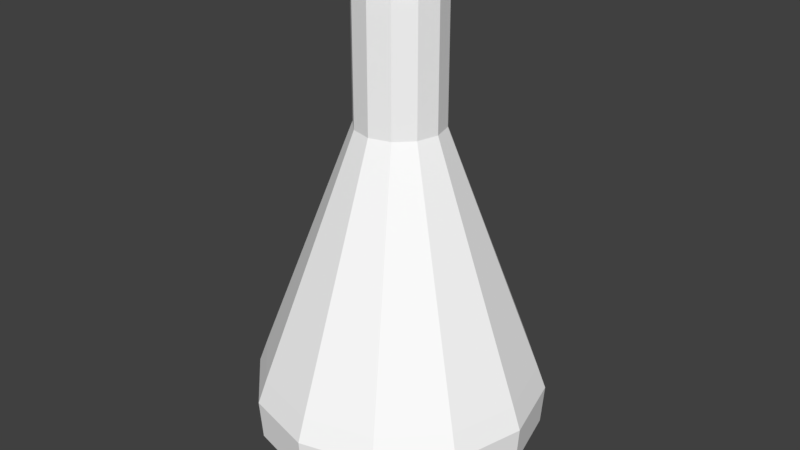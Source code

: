 # Source: flask4.blend  (saved by Blender 2.77.0; exported with 4.5.12 LTS)
import bpy
from mathutils import Matrix  # noqa: F401  (used for matrix-valued properties, if any)

bpy.ops.wm.read_factory_settings(use_empty=True)
scene = bpy.context.scene
scene.name = 'Scene'

# ---- collections
col_collection_1 = bpy.data.collections.new('Collection 1'); scene.collection.children.link(col_collection_1)

# ---- materials (node trees are filled in below, after node groups)
mat_flask4 = bpy.data.materials.new('flask4')
mat_flask4.alpha_threshold = 0.0
mat_flask4.diffuse_color = (1.0, 1.0, 1.0, 1.0)
mat_flask4.specular_color = (0.0, 0.0, 0.0)
mat_flask4.roughness = 0.5

# ---- material node trees
mat_flask4.use_nodes = True; mat_flask4.node_tree.nodes.clear()
_N = mat_flask4.node_tree.nodes; _L = mat_flask4.node_tree.links
n0 = _N.new('ShaderNodeOutputMaterial'); n0.name = 'Material Output'; n0.location = (300, 300)
n1 = _N.new('ShaderNodeBsdfDiffuse'); n1.name = 'Diffuse BSDF'; n1.location = (10, 300)
n1.inputs[0].default_value = (1.0, 1.0, 1.0, 1.0)
_L.new(n1.outputs[0], n0.inputs[0])
n0.is_active_output = True

# ---- world
world_world = bpy.data.worlds.new('World'); scene.world = world_world
world_world.color = (0.05088, 0.05088, 0.05088)
world_world.use_sun_shadow = False
world_world.sun_shadow_jitter_overblur = 0.0
world_world.cycles.sampling_method = 'MANUAL'

# ---- meshes
me_cylinder_001 = bpy.data.meshes.new('Cylinder.001')
me_cylinder_001.from_pydata([(-0.02819, 0.7498, -1.609), (-0.02819, 0.3392, 1.113), (0.3467, 0.6493, -1.609), (0.1414, 0.2938, 1.113), (0.6212, 0.3749, -1.609), (0.2656, 0.1696, 1.113), (0.7216, -6.926e-08, -1.609), (0.311, -1.075e-07, 1.113), (0.6212, -0.3749, -1.609), (0.2656, -0.1696, 1.113), (0.3467, -0.6493, -1.609), (0.1414, -0.2938, 1.113), (-0.02819, -0.7498, -1.609), (-0.02819, -0.3392, 1.113), (-0.4031, -0.6493, -1.609), (-0.1978, -0.2938, 1.113), (-0.6775, -0.3749, -1.609), (-0.322, -0.1696, 1.113), (-0.778, -3.851e-07, -1.609), (-0.3674, -2.504e-07, 1.113), (-0.6775, 0.3749, -1.609), (-0.322, 0.1696, 1.113), (-0.4031, 0.6493, -1.609), (-0.1978, 0.2938, 1.113), (-0.02819, 1.069, -0.8069), (0.5062, 0.9256, -0.8069), (0.8974, 0.5344, -0.8069), (1.041, -3.716e-08, -0.8069), (0.8974, -0.5344, -0.8069), (0.5062, -0.9256, -0.8069), (-0.02819, -1.069, -0.8069), (-0.5626, -0.9256, -0.8069), (-0.9537, -0.5344, -0.8069), (-1.097, -4.873e-07, -0.8069), (-0.9537, 0.5344, -0.8069), (-0.5626, 0.9256, -0.8069), (0.5399, 0.9839, -0.9929), (0.5285, 0.9643, -1.307), (0.9557, 0.5681, -0.9929), (0.9361, 0.5567, -1.307), (1.108, -2.883e-08, -0.9929), (1.085, -3.305e-08, -1.307), (0.9557, -0.5681, -0.9929), (0.9361, -0.5567, -1.307), (0.5399, -0.9839, -0.9929), (0.5285, -0.9643, -1.307), (-0.02819, -1.136, -0.9929), (-0.02819, -1.113, -1.307), (-0.5963, -0.9839, -0.9929), (-0.5849, -0.9643, -1.307), (-1.012, -0.5681, -0.9929), (-0.9925, -0.5567, -1.307), (-1.164, -5.074e-07, -0.9929), (-1.142, -5.02e-07, -1.307), (-1.012, 0.5681, -0.9929), (-0.9925, 0.5567, -1.307), (-0.5963, 0.9839, -0.9929), (-0.5849, 0.9643, -1.307), (-0.02819, 1.113, -1.307), (-0.02819, 1.136, -0.9929), (-0.02819, 0.3392, 2.09), (0.1414, 0.2938, 2.09), (0.2656, 0.1696, 2.09), (0.311, -1.075e-07, 2.09), (0.2656, -0.1696, 2.09), (0.1414, -0.2938, 2.09), (-0.02819, -0.3392, 2.09), (-0.1978, -0.2938, 2.09), (-0.322, -0.1696, 2.09), (-0.3674, -2.504e-07, 2.09), (-0.322, 0.1696, 2.09), (-0.1978, 0.2938, 2.09), (-0.02819, 0.3871, 2.14), (0.1654, 0.3353, 2.14), (0.3071, 0.1936, 2.14), (0.3589, -1.027e-07, 2.14), (0.3071, -0.1936, 2.14), (0.1654, -0.3353, 2.14), (-0.02819, -0.3871, 2.14), (-0.2218, -0.3353, 2.14), (-0.3634, -0.1936, 2.14), (-0.4153, -2.658e-07, 2.14), (-0.3634, 0.1936, 2.14), (-0.2218, 0.3353, 2.14), (-0.02819, 0.3871, 2.19), (0.1654, 0.3353, 2.19), (0.3071, 0.1936, 2.19), (0.3589, -1.027e-07, 2.19), (0.3071, -0.1936, 2.19), (0.1654, -0.3353, 2.19), (-0.02819, -0.3871, 2.19), (-0.2218, -0.3353, 2.19), (-0.3634, -0.1936, 2.19), (-0.4153, -2.658e-07, 2.19), (-0.3634, 0.1936, 2.19), (-0.2218, 0.3353, 2.19), (-0.02819, 0.3371, 2.24), (0.1404, 0.292, 2.24), (0.2638, 0.1686, 2.24), (0.3089, -1.074e-07, 2.24), (0.2638, -0.1686, 2.24), (0.1404, -0.292, 2.24), (-0.02819, -0.3371, 2.24), (-0.1968, -0.292, 2.24), (-0.3201, -0.1686, 2.24), (-0.3653, -2.494e-07, 2.24), (-0.3201, 0.1686, 2.24), (-0.1968, 0.292, 2.24), (-0.02819, 0.2557, 2.24), (0.09967, 0.2215, 2.24), (0.1933, 0.1279, 2.24), (0.2275, -1.156e-07, 2.24), (0.1933, -0.1279, 2.24), (0.09967, -0.2215, 2.24), (-0.02819, -0.2557, 2.24), (-0.156, -0.2215, 2.24), (-0.2496, -0.1279, 2.24), (-0.2839, -2.234e-07, 2.24), (-0.2496, 0.1279, 2.24), (-0.156, 0.2215, 2.24), (-0.02819, 0.2557, 2.24), (0.09967, 0.2215, 2.24), (0.1933, 0.1279, 2.24), (0.2275, -1.156e-07, 2.24), (0.1933, -0.1279, 2.24), (0.09967, -0.2215, 2.24), (-0.02819, -0.2557, 2.24), (-0.156, -0.2215, 2.24), (-0.2496, -0.1279, 2.24), (-0.2839, -2.234e-07, 2.24), (-0.2496, 0.1279, 2.24), (-0.156, 0.2215, 2.24), (-0.02819, 0.3053, 2.19), (0.1244, 0.2644, 2.19), (0.2362, 0.1526, 2.19), (0.2771, -1.121e-07, 2.19), (0.2362, -0.1526, 2.19), (0.1244, -0.2644, 2.19), (-0.02819, -0.3053, 2.19), (-0.1808, -0.2644, 2.19), (-0.2926, -0.1526, 2.19), (-0.3335, -2.407e-07, 2.19), (-0.2926, 0.1526, 2.19), (-0.1808, 0.2644, 2.19), (-0.02819, 0.3053, 2.14), (0.1244, 0.2644, 2.14), (0.2362, 0.1526, 2.14), (0.2771, -1.121e-07, 2.14), (0.2362, -0.1526, 2.14), (0.1244, -0.2644, 2.14), (-0.02819, -0.3053, 2.14), (-0.1808, -0.2644, 2.14), (-0.2926, -0.1526, 2.14), (-0.3335, -2.407e-07, 2.14), (-0.2926, 0.1526, 2.14), (-0.1808, 0.2644, 2.14), (-0.02819, 0.2651, 2.09), (0.1044, 0.2296, 2.09), (0.2014, 0.1326, 2.09), (0.2369, -1.156e-07, 2.09), (0.2014, -0.1326, 2.09), (0.1044, -0.2296, 2.09), (-0.02819, -0.2651, 2.09), (-0.1607, -0.2296, 2.09), (-0.2578, -0.1326, 2.09), (-0.2933, -2.273e-07, 2.09), (-0.2578, 0.1326, 2.09), (-0.1607, 0.2296, 2.09), (-0.02819, 0.2651, 0.989), (0.1044, 0.2296, 0.989), (0.2014, 0.1326, 0.989), (0.2369, -1.156e-07, 0.989), (0.2014, -0.1326, 0.989), (0.1044, -0.2296, 0.989), (-0.02819, -0.2651, 0.989), (-0.1607, -0.2296, 0.989), (-0.2578, -0.1326, 0.989), (-0.2933, -2.273e-07, 0.989), (-0.2578, 0.1326, 0.989), (-0.1607, 0.2296, 0.989), (-0.02819, 0.8854, -0.8055), (0.4145, 0.7668, -0.8055), (0.7386, 0.4427, -0.8055), (0.8572, -7.818e-08, -0.8055), (0.7386, -0.4427, -0.8055), (0.4145, -0.7668, -0.8055), (-0.02819, -0.8854, -0.8055), (-0.4709, -0.7668, -0.8055), (-0.795, -0.4427, -0.8055), (-0.9136, -4.511e-07, -0.8055), (-0.795, 0.4427, -0.8055), (-0.4709, 0.7668, -0.8055), (-0.02819, 0.9383, -0.9817), (0.441, 0.8126, -0.9817), (0.7844, 0.4692, -0.9817), (0.9101, -7.543e-08, -0.9817), (0.7844, -0.4692, -0.9817), (0.441, -0.8126, -0.9817), (-0.02819, -0.9383, -0.9817), (-0.4974, -0.8126, -0.9817), (-0.8408, -0.4692, -0.9817), (-0.9665, -4.707e-07, -0.9817), (-0.8408, 0.4692, -0.9817), (-0.4974, 0.8126, -0.9817), (-0.02819, 0.9183, -1.301), (0.431, 0.7953, -1.301), (0.7671, 0.4591, -1.301), (0.8901, -7.626e-08, -1.301), (0.7671, -0.4591, -1.301), (0.431, -0.7953, -1.301), (-0.02819, -0.9183, -1.301), (-0.4873, -0.7953, -1.301), (-0.8235, -0.4591, -1.301), (-0.9465, -4.63e-07, -1.301), (-0.8235, 0.4591, -1.301), (-0.4873, 0.7953, -1.301), (-0.02819, -1.192e-07, -1.301)], [], [(24, 1, 3, 25), (25, 3, 5, 26), (26, 5, 7, 27), (27, 7, 9, 28), (28, 9, 11, 29), (29, 11, 13, 30), (30, 13, 15, 31), (31, 15, 17, 32), (32, 17, 19, 33), (33, 19, 21, 34), (34, 21, 23, 35), (35, 23, 1, 24), (0, 2, 4, 6, 8, 10, 12, 14, 16, 18, 20, 22), (56, 35, 24, 59), (54, 34, 35, 56), (52, 33, 34, 54), (50, 32, 33, 52), (48, 31, 32, 50), (46, 30, 31, 48), (44, 29, 30, 46), (42, 28, 29, 44), (40, 27, 28, 42), (38, 26, 27, 40), (36, 25, 26, 38), (59, 24, 25, 36), (0, 58, 37, 2), (58, 59, 36, 37), (2, 37, 39, 4), (37, 36, 38, 39), (4, 39, 41, 6), (39, 38, 40, 41), (6, 41, 43, 8), (41, 40, 42, 43), (8, 43, 45, 10), (43, 42, 44, 45), (10, 45, 47, 12), (45, 44, 46, 47), (12, 47, 49, 14), (47, 46, 48, 49), (14, 49, 51, 16), (49, 48, 50, 51), (16, 51, 53, 18), (51, 50, 52, 53), (18, 53, 55, 20), (53, 52, 54, 55), (20, 55, 57, 22), (55, 54, 56, 57), (22, 57, 58, 0), (57, 56, 59, 58), (21, 19, 69, 70), (19, 17, 68, 69), (17, 15, 67, 68), (15, 13, 66, 67), (13, 11, 65, 66), (11, 9, 64, 65), (9, 7, 63, 64), (1, 23, 71, 60), (3, 1, 60, 61), (7, 5, 62, 63), (23, 21, 70, 71), (5, 3, 61, 62), (63, 62, 74, 75), (70, 69, 81, 82), (67, 66, 78, 79), (64, 63, 75, 76), (71, 70, 82, 83), (61, 60, 72, 73), (68, 67, 79, 80), (65, 64, 76, 77), (60, 71, 83, 72), (62, 61, 73, 74), (69, 68, 80, 81), (66, 65, 77, 78), (78, 77, 89, 90), (75, 74, 86, 87), (82, 81, 93, 94), (79, 78, 90, 91), (76, 75, 87, 88), (83, 82, 94, 95), (73, 72, 84, 85), (80, 79, 91, 92), (77, 76, 88, 89), (72, 83, 95, 84), (74, 73, 85, 86), (81, 80, 92, 93), (90, 89, 101, 102), (87, 86, 98, 99), (94, 93, 105, 106), (91, 90, 102, 103), (88, 87, 99, 100), (95, 94, 106, 107), (85, 84, 96, 97), (92, 91, 103, 104), (89, 88, 100, 101), (84, 95, 107, 96), (86, 85, 97, 98), (93, 92, 104, 105), (105, 104, 116, 117), (102, 101, 113, 114), (99, 98, 110, 111), (106, 105, 117, 118), (103, 102, 114, 115), (100, 99, 111, 112), (107, 106, 118, 119), (97, 96, 108, 109), (104, 103, 115, 116), (101, 100, 112, 113), (96, 107, 119, 108), (98, 97, 109, 110), (113, 112, 124, 125), (108, 119, 131, 120), (110, 109, 121, 122), (117, 116, 128, 129), (114, 113, 125, 126), (111, 110, 122, 123), (118, 117, 129, 130), (115, 114, 126, 127), (112, 111, 123, 124), (119, 118, 130, 131), (109, 108, 120, 121), (116, 115, 127, 128), (128, 127, 139, 140), (125, 124, 136, 137), (120, 131, 143, 132), (122, 121, 133, 134), (129, 128, 140, 141), (126, 125, 137, 138), (123, 122, 134, 135), (130, 129, 141, 142), (127, 126, 138, 139), (124, 123, 135, 136), (131, 130, 142, 143), (121, 120, 132, 133), (133, 132, 144, 145), (140, 139, 151, 152), (137, 136, 148, 149), (132, 143, 155, 144), (134, 133, 145, 146), (141, 140, 152, 153), (138, 137, 149, 150), (135, 134, 146, 147), (142, 141, 153, 154), (139, 138, 150, 151), (136, 135, 147, 148), (143, 142, 154, 155), (155, 154, 166, 167), (145, 144, 156, 157), (152, 151, 163, 164), (149, 148, 160, 161), (144, 155, 167, 156), (146, 145, 157, 158), (153, 152, 164, 165), (150, 149, 161, 162), (147, 146, 158, 159), (154, 153, 165, 166), (151, 150, 162, 163), (148, 147, 159, 160), (159, 158, 170, 171), (166, 165, 177, 178), (163, 162, 174, 175), (160, 159, 171, 172), (167, 166, 178, 179), (157, 156, 168, 169), (164, 163, 175, 176), (161, 160, 172, 173), (156, 167, 179, 168), (158, 157, 169, 170), (165, 164, 176, 177), (162, 161, 173, 174), (172, 171, 183, 184), (179, 178, 190, 191), (169, 168, 180, 181), (176, 175, 187, 188), (173, 172, 184, 185), (168, 179, 191, 180), (170, 169, 181, 182), (177, 176, 188, 189), (174, 173, 185, 186), (171, 170, 182, 183), (178, 177, 189, 190), (175, 174, 186, 187), (184, 183, 195, 196), (191, 190, 202, 203), (181, 180, 192, 193), (188, 187, 199, 200), (185, 184, 196, 197), (180, 191, 203, 192), (182, 181, 193, 194), (189, 188, 200, 201), (186, 185, 197, 198), (183, 182, 194, 195), (190, 189, 201, 202), (187, 186, 198, 199), (199, 198, 210, 211), (196, 195, 207, 208), (203, 202, 214, 215), (193, 192, 204, 205), (200, 199, 211, 212), (197, 196, 208, 209), (192, 203, 215, 204), (194, 193, 205, 206), (201, 200, 212, 213), (198, 197, 209, 210), (195, 194, 206, 207), (202, 201, 213, 214), (211, 210, 216), (208, 207, 216), (215, 214, 216), (205, 204, 216), (212, 211, 216), (209, 208, 216), (204, 215, 216), (206, 205, 216), (213, 212, 216), (210, 209, 216), (207, 206, 216), (214, 213, 216)])
me_cylinder_001.materials.append(mat_flask4)
me_cylinder_001.use_remesh_preserve_volume = False
me_cylinder_001.use_remesh_preserve_attributes = False
me_cylinder_001.use_mirror_vertex_groups = False
me_cylinder_001.update()

# ---- objects
ob_cylinder = bpy.data.objects.new('Cylinder', me_cylinder_001)

# ---- transforms, parenting, visibility, modifiers, constraints
ob_cylinder.location = (3.675, -1.729, -0.09332)
ob_cylinder.lineart.crease_threshold = 0.0

# ---- collection membership
col_collection_1.objects.link(ob_cylinder)

# ---- scene / render settings (as saved in the file)
scene.frame_start = 1; scene.frame_end = 250; scene.frame_set(1)
scene.render.engine = 'CYCLES'
scene.render.resolution_percentage = 50
scene.render.dither_intensity = 0.0
scene.cycles.use_denoising = False
scene.cycles.samples = 128
scene.cycles.sampling_pattern = 'TABULATED_SOBOL'
scene.cycles.light_sampling_threshold = 0.0
scene.cycles.use_adaptive_sampling = False
scene.cycles.use_light_tree = False
scene.cycles.blur_glossy = 0.0
scene.cycles.sample_clamp_indirect = 0.0
scene.view_settings.view_transform = 'Standard'
bpy.context.view_layer.update()

# ---- added for rendering (the .blend has no active camera and no usable light): camera, sun
cam_auto = bpy.data.cameras.new('AutoCamera')
cam_auto.lens = 50.0
cam_auto.sensor_width = 36.0
cam_auto.clip_end = 1000.0
ob_auto_camera = bpy.data.objects.new('AutoCamera', cam_auto)
scene.collection.objects.link(ob_auto_camera)
ob_auto_camera.location = (8.28638, -7.29554, 3.93353)
ob_auto_camera.rotation_euler = (1.09748, -7.21219e-08, 0.694738)
scene.camera = ob_auto_camera
light_auto_sun = bpy.data.lights.new('AutoSun', 'SUN')
light_auto_sun.energy = 3.0
light_auto_sun.angle = 0.0523599
ob_auto_sun = bpy.data.objects.new('AutoSun', light_auto_sun)
scene.collection.objects.link(ob_auto_sun)
ob_auto_sun.rotation_euler = (0.872665, 0.174533, 0.523599)
bpy.context.view_layer.update()
